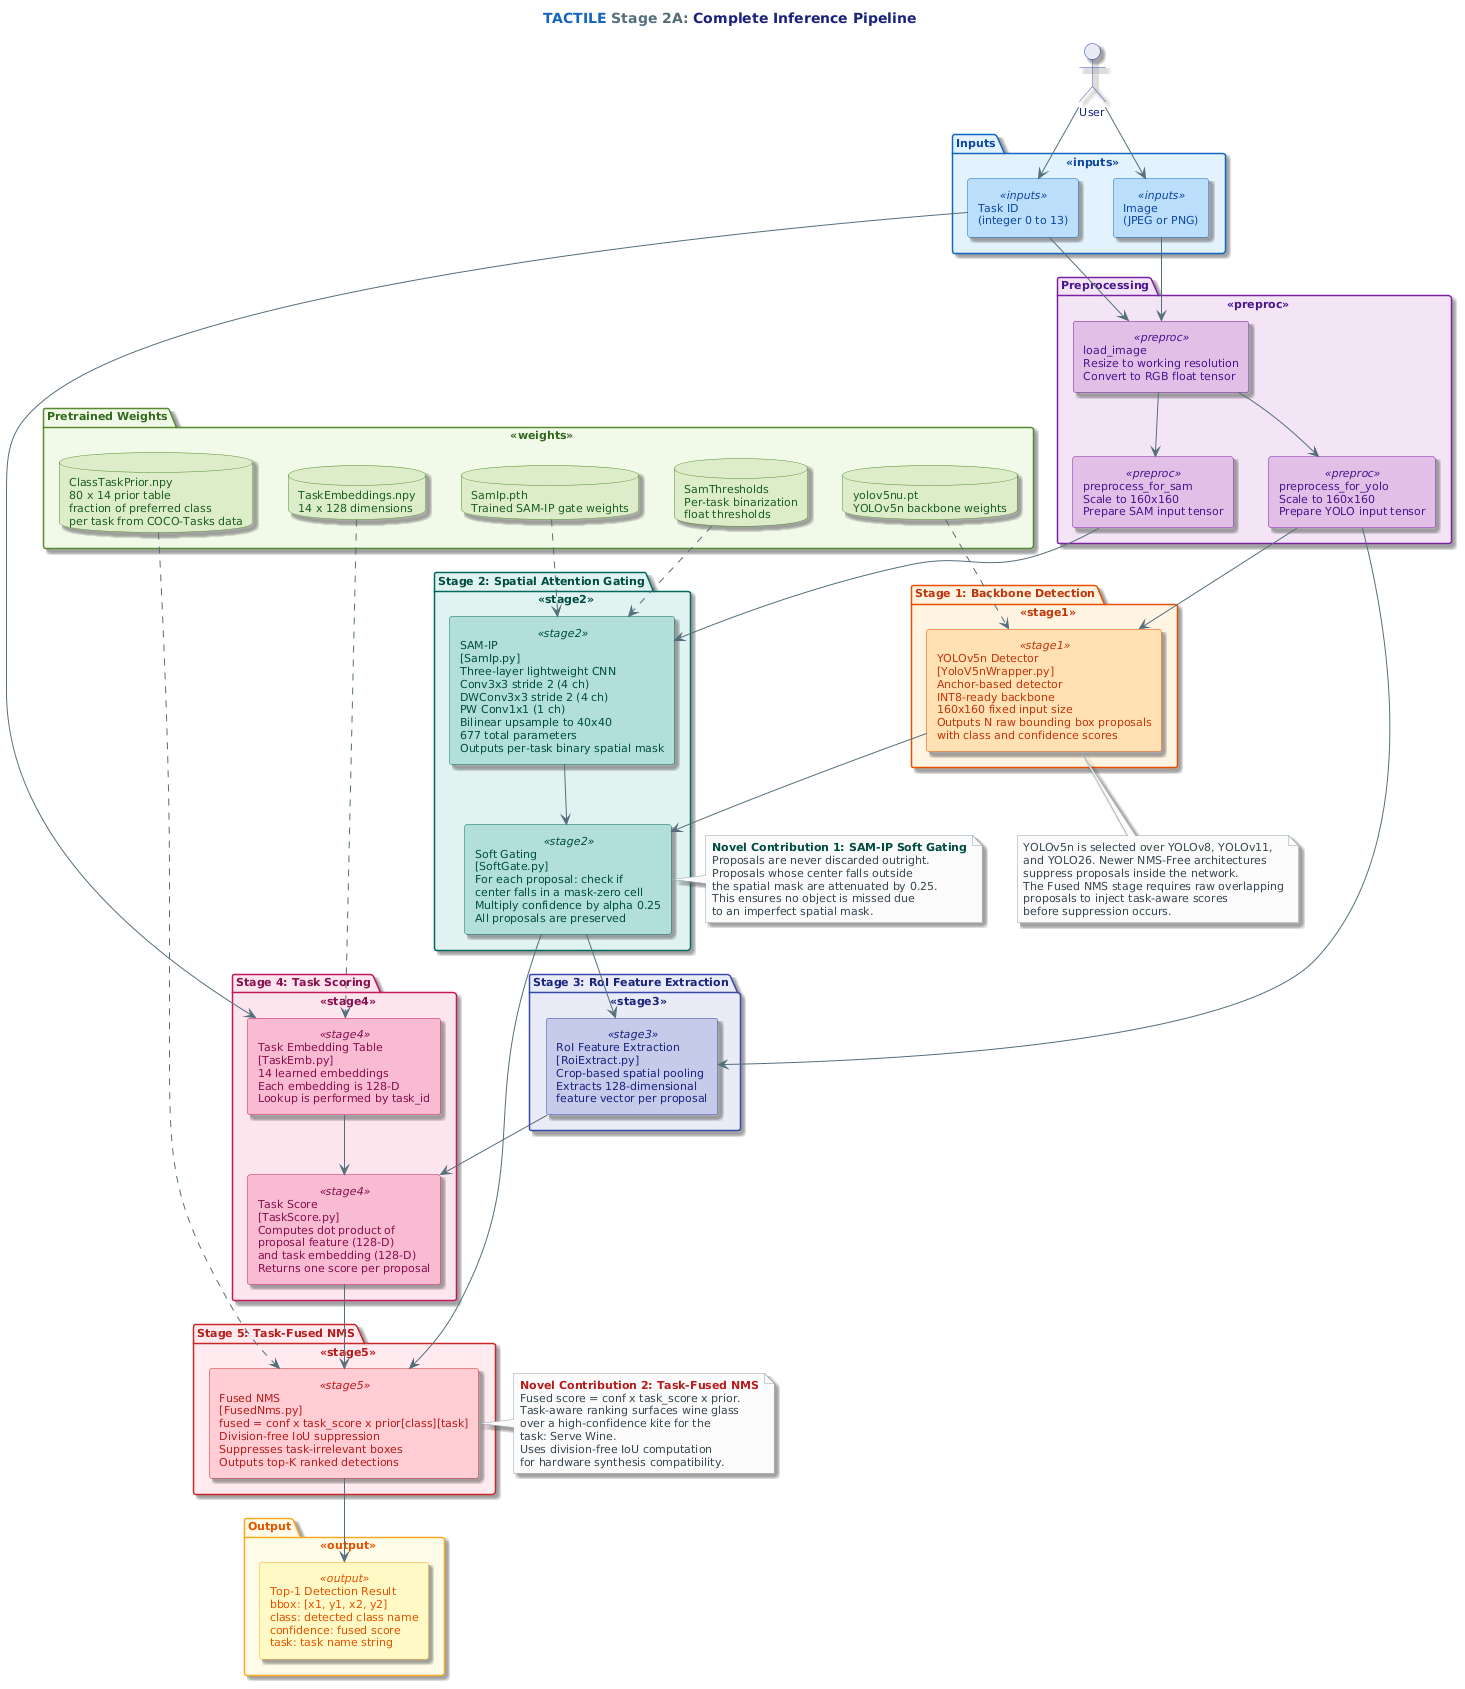

The diagram above was rendered by PlantUML. Its source (embedded in the PNG):
@startuml
skinparam backgroundColor #ffffff
skinparam defaultFontName "Arial"
skinparam defaultFontSize 11
skinparam ArrowColor #546e7a
skinparam ArrowFontColor #37474f
skinparam shadowing true

skinparam package<<inputs>> {
    BackgroundColor #e3f2fd
    BorderColor #1565c0
    FontColor #0d47a1
    FontStyle bold
}
skinparam package<<preproc>> {
    BackgroundColor #f3e5f5
    BorderColor #7b1fa2
    FontColor #4a148c
    FontStyle bold
}
skinparam package<<stage1>> {
    BackgroundColor #fff3e0
    BorderColor #e65100
    FontColor #bf360c
    FontStyle bold
}
skinparam package<<stage2>> {
    BackgroundColor #e0f2f1
    BorderColor #00695c
    FontColor #004d40
    FontStyle bold
}
skinparam package<<stage3>> {
    BackgroundColor #e8eaf6
    BorderColor #3949ab
    FontColor #1a237e
    FontStyle bold
}
skinparam package<<stage4>> {
    BackgroundColor #fce4ec
    BorderColor #c2185b
    FontColor #880e4f
    FontStyle bold
}
skinparam package<<stage5>> {
    BackgroundColor #ffebee
    BorderColor #c62828
    FontColor #b71c1c
    FontStyle bold
}
skinparam package<<weights>> {
    BackgroundColor #f1f8e9
    BorderColor #558b2f
    FontColor #33691e
    FontStyle bold
}
skinparam package<<output>> {
    BackgroundColor #fffde7
    BorderColor #f9a825
    FontColor #e65100
    FontStyle bold
}

skinparam rectangle<<inputs>> {
    BackgroundColor #bbdefb
    BorderColor #1565c0
    FontColor #0d47a1
}
skinparam rectangle<<preproc>> {
    BackgroundColor #e1bee7
    BorderColor #7b1fa2
    FontColor #4a148c
}
skinparam rectangle<<stage1>> {
    BackgroundColor #ffe0b2
    BorderColor #e65100
    FontColor #bf360c
}
skinparam rectangle<<stage2>> {
    BackgroundColor #b2dfdb
    BorderColor #00695c
    FontColor #004d40
}
skinparam rectangle<<stage3>> {
    BackgroundColor #c5cae9
    BorderColor #3949ab
    FontColor #1a237e
}
skinparam rectangle<<stage4>> {
    BackgroundColor #f8bbd0
    BorderColor #c2185b
    FontColor #880e4f
}
skinparam rectangle<<stage5>> {
    BackgroundColor #ffcdd2
    BorderColor #c62828
    FontColor #b71c1c
}
skinparam rectangle<<output>> {
    BackgroundColor #fff9c4
    BorderColor #f9a825
    FontColor #e65100
}

skinparam database {
    BackgroundColor #dcedc8
    BorderColor #558b2f
    FontColor #1b5e20
}

skinparam actor {
    BackgroundColor #e8eaf6
    BorderColor #3949ab
    FontColor #1a237e
}

skinparam note {
    BackgroundColor #fafafa
    BorderColor #90a4ae
    FontColor #37474f
}

title <color:#1565c0><b>TACTILE</b></color> <color:#546e7a>Stage 2A:</color> <color:#1a237e><b>Complete Inference Pipeline</b></color>

actor "User" as User

package "Inputs" <<inputs>> {
    rectangle "Image\n(JPEG or PNG)" <<inputs>> as Image
    rectangle "Task ID\n(integer 0 to 13)" <<inputs>> as TaskId
}

package "Preprocessing" <<preproc>> {
    rectangle "load_image\nResize to working resolution\nConvert to RGB float tensor" <<preproc>> as Preproc
    rectangle "preprocess_for_sam\nScale to 160x160\nPrepare SAM input tensor" <<preproc>> as PrepSam
    rectangle "preprocess_for_yolo\nScale to 160x160\nPrepare YOLO input tensor" <<preproc>> as PrepYolo
}

package "Stage 1: Backbone Detection" <<stage1>> {
    rectangle "YOLOv5n Detector\n[YoloV5nWrapper.py]\nAnchor-based detector\nINT8-ready backbone\n160x160 fixed input size\nOutputs N raw bounding box proposals\nwith class and confidence scores" <<stage1>> as YOLO
}

package "Stage 2: Spatial Attention Gating" <<stage2>> {
    rectangle "SAM-IP\n[SamIp.py]\nThree-layer lightweight CNN\nConv3x3 stride 2 (4 ch)\nDWConv3x3 stride 2 (4 ch)\nPW Conv1x1 (1 ch)\nBilinear upsample to 40x40\n677 total parameters\nOutputs per-task binary spatial mask" <<stage2>> as SAMIP
    rectangle "Soft Gating\n[SoftGate.py]\nFor each proposal: check if\ncenter falls in a mask-zero cell\nMultiply confidence by alpha 0.25\nAll proposals are preserved" <<stage2>> as SoftGate
}

package "Stage 3: RoI Feature Extraction" <<stage3>> {
    rectangle "RoI Feature Extraction\n[RoiExtract.py]\nCrop-based spatial pooling\nExtracts 128-dimensional\nfeature vector per proposal" <<stage3>> as RoI
}

package "Stage 4: Task Scoring" <<stage4>> {
    rectangle "Task Embedding Table\n[TaskEmb.py]\n14 learned embeddings\nEach embedding is 128-D\nLookup is performed by task_id" <<stage4>> as TaskEmb
    rectangle "Task Score\n[TaskScore.py]\nComputes dot product of\nproposal feature (128-D)\nand task embedding (128-D)\nReturns one score per proposal" <<stage4>> as TaskScore
}

package "Stage 5: Task-Fused NMS" <<stage5>> {
    rectangle "Fused NMS\n[FusedNms.py]\nfused = conf x task_score x prior[class][task]\nDivision-free IoU suppression\nSuppresses task-irrelevant boxes\nOutputs top-K ranked detections" <<stage5>> as FusedNMS
}

package "Pretrained Weights" <<weights>> {
    database "yolov5nu.pt\nYOLOv5n backbone weights" as YoloWeights
    database "SamIp.pth\nTrained SAM-IP gate weights" as SamWeights
    database "TaskEmbeddings.npy\n14 x 128 dimensions" as EmbWeights
    database "ClassTaskPrior.npy\n80 x 14 prior table\nfraction of preferred class\nper task from COCO-Tasks data" as PriorTable
    database "SamThresholds\nPer-task binarization\nfloat thresholds" as SamThresh
}

package "Output" <<output>> {
    rectangle "Top-1 Detection Result\nbbox: [x1, y1, x2, y2]\nclass: detected class name\nconfidence: fused score\ntask: task name string" <<output>> as FinalOutput
}

User --> Image
User --> TaskId
Image --> Preproc
TaskId --> Preproc
Preproc --> PrepSam
Preproc --> PrepYolo
PrepYolo --> YOLO
PrepSam --> SAMIP
YOLO --> SoftGate
SAMIP --> SoftGate
SoftGate --> RoI
PrepYolo --> RoI
RoI --> TaskScore
TaskId --> TaskEmb
TaskEmb --> TaskScore
TaskScore --> FusedNMS
SoftGate --> FusedNMS
FusedNMS --> FinalOutput

YoloWeights ..> YOLO
SamWeights ..> SAMIP
EmbWeights ..> TaskEmb
SamThresh ..> SAMIP
PriorTable ..> FusedNMS

note right of SoftGate
  <b><color:#004d40>Novel Contribution 1: SAM-IP Soft Gating</color></b>
  Proposals are never discarded outright.
  Proposals whose center falls outside
  the spatial mask are attenuated by 0.25.
  This ensures no object is missed due
  to an imperfect spatial mask.
end note

note right of FusedNMS
  <b><color:#b71c1c>Novel Contribution 2: Task-Fused NMS</color></b>
  Fused score = conf x task_score x prior.
  Task-aware ranking surfaces wine glass
  over a high-confidence kite for the
  task: Serve Wine.
  Uses division-free IoU computation
  for hardware synthesis compatibility.
end note

note bottom of YOLO
  YOLOv5n is selected over YOLOv8, YOLOv11,
  and YOLO26. Newer NMS-Free architectures
  suppress proposals inside the network.
  The Fused NMS stage requires raw overlapping
  proposals to inject task-aware scores
  before suppression occurs.
end note
@enduml